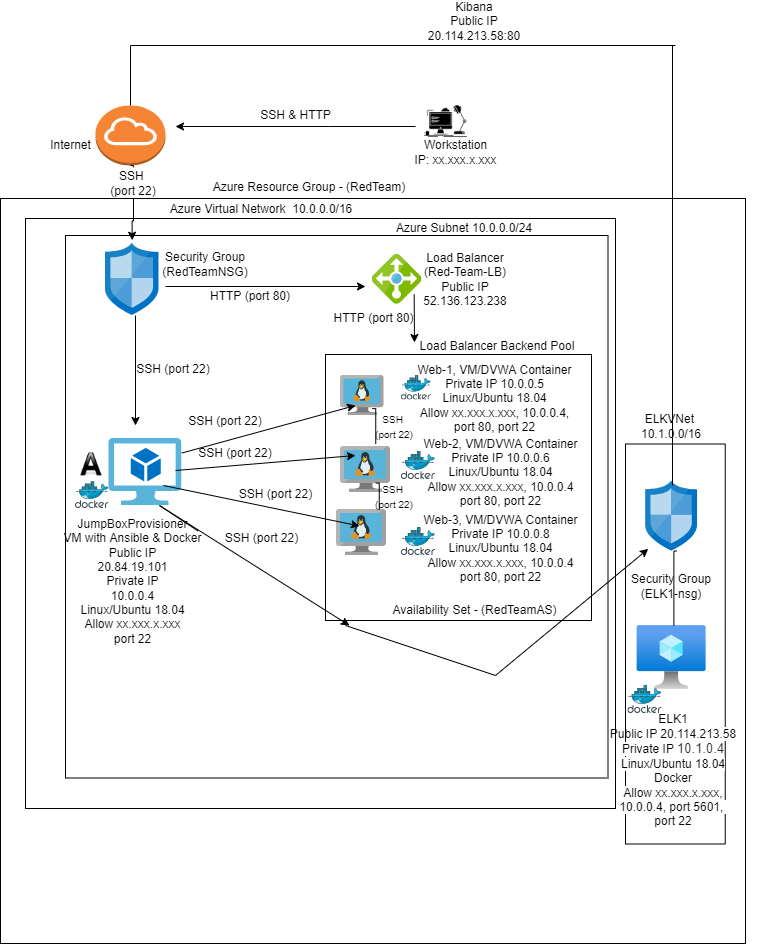

The diagram above was exported from draw.io. Its source (the exported page's mxGraphModel, read from the mxfile embedded in the PNG):
<mxGraphModel dx="756" dy="1471" grid="1" gridSize="10" guides="1" tooltips="1" connect="1" arrows="1" fold="1" page="1" pageScale="1" pageWidth="850" pageHeight="1100" math="0" shadow="0">
  <root>
    <mxCell id="0" />
    <mxCell id="1" parent="0" />
    <mxCell id="wg0jhoDlTeRWminIXX47-11" value="" style="whiteSpace=wrap;html=1;aspect=fixed;" parent="1" vertex="1">
      <mxGeometry x="125" y="13" width="745" height="745" as="geometry" />
    </mxCell>
    <mxCell id="M86I7v_ZzIiH5RGYhvwP-10" value="" style="whiteSpace=wrap;html=1;aspect=fixed;" parent="1" vertex="1">
      <mxGeometry x="150" y="33" width="590" height="590" as="geometry" />
    </mxCell>
    <mxCell id="M86I7v_ZzIiH5RGYhvwP-17" value="" style="whiteSpace=wrap;html=1;aspect=fixed;" parent="1" vertex="1">
      <mxGeometry x="190.00000000000003" y="50" width="542.5" height="542.5" as="geometry" />
    </mxCell>
    <mxCell id="M86I7v_ZzIiH5RGYhvwP-13" value="" style="whiteSpace=wrap;html=1;aspect=fixed;" parent="1" vertex="1">
      <mxGeometry x="450" y="169" width="266" height="266" as="geometry" />
    </mxCell>
    <mxCell id="wg0jhoDlTeRWminIXX47-1" value="" style="sketch=0;aspect=fixed;html=1;points=[];align=center;image;fontSize=12;image=img/lib/mscae/VM_Linux.svg;" parent="1" vertex="1">
      <mxGeometry x="465" y="190" width="43.48" height="40" as="geometry" />
    </mxCell>
    <mxCell id="wg0jhoDlTeRWminIXX47-2" value="" style="sketch=0;aspect=fixed;html=1;points=[];align=center;image;fontSize=12;image=img/lib/mscae/VM_Linux.svg;" parent="1" vertex="1">
      <mxGeometry x="465" y="261" width="50" height="46" as="geometry" />
    </mxCell>
    <mxCell id="wg0jhoDlTeRWminIXX47-4" value="" style="sketch=0;aspect=fixed;html=1;points=[];align=center;image;fontSize=12;image=img/lib/mscae/VM_Linux.svg;" parent="1" vertex="1">
      <mxGeometry x="461" y="324" width="50" height="46" as="geometry" />
    </mxCell>
    <mxCell id="wg0jhoDlTeRWminIXX47-5" value="" style="sketch=0;aspect=fixed;html=1;points=[];align=center;image;fontSize=12;image=img/lib/mscae/Virtual_Machine_2.svg;" parent="1" vertex="1">
      <mxGeometry x="233.5" y="253" width="72.83" height="67" as="geometry" />
    </mxCell>
    <mxCell id="wg0jhoDlTeRWminIXX47-6" value="Web-1,&amp;nbsp;VM/DVWA Container&lt;br&gt;Private IP 10.0.0.5&lt;br&gt;Linux/Ubuntu 18.04&lt;br&gt;Allow xx.xxx.x.xxx, 10.0.0.4,&lt;br&gt;port 80, port 22" style="text;html=1;align=center;verticalAlign=middle;resizable=0;points=[];autosize=1;strokeColor=none;fillColor=none;" parent="1" vertex="1">
      <mxGeometry x="534.15" y="173" width="170" height="80" as="geometry" />
    </mxCell>
    <mxCell id="wg0jhoDlTeRWminIXX47-7" value="Web-2,&amp;nbsp;VM/DVWA Container&lt;br&gt;Private IP&amp;nbsp;10.0.0.6&lt;br&gt;Linux/Ubuntu 18.04&lt;br&gt;Allow xx.xxx.x.xxx, 10.0.0.4&lt;br&gt;port 80, port 22" style="text;html=1;align=center;verticalAlign=middle;resizable=0;points=[];autosize=1;strokeColor=none;fillColor=none;" parent="1" vertex="1">
      <mxGeometry x="540" y="246.5" width="170" height="80" as="geometry" />
    </mxCell>
    <mxCell id="wg0jhoDlTeRWminIXX47-8" value="Web-3,&amp;nbsp;VM/DVWA Container&lt;br&gt;Private IP&amp;nbsp;10.0.0.8&lt;br&gt;Linux/Ubuntu 18.04&lt;br&gt;Allow xx.xxx.x.xxx, 10.0.0.4&lt;br&gt;port 80, port 22" style="text;html=1;align=center;verticalAlign=middle;resizable=0;points=[];autosize=1;strokeColor=none;fillColor=none;" parent="1" vertex="1">
      <mxGeometry x="540" y="323" width="170" height="80" as="geometry" />
    </mxCell>
    <mxCell id="wg0jhoDlTeRWminIXX47-9" value="JumpBoxProvisioner&lt;br&gt;VM with Ansible &amp;amp; Docker&lt;br&gt;Public IP&lt;br&gt;20.84.19.101&lt;br&gt;Private IP&lt;br&gt;10.0.0.4&lt;br&gt;Linux/Ubuntu 18.04&lt;br&gt;Allow xx.xxx.x.xxx&lt;br&gt;port 22" style="text;html=1;align=center;verticalAlign=middle;resizable=0;points=[];autosize=1;strokeColor=none;fillColor=none;" parent="1" vertex="1">
      <mxGeometry x="181.75" y="331" width="150" height="130" as="geometry" />
    </mxCell>
    <mxCell id="wg0jhoDlTeRWminIXX47-12" value="Load Balancer&lt;br&gt;(Red-Team-LB)&lt;br&gt;Public IP&lt;br&gt;52.136.123.238" style="text;html=1;strokeColor=none;fillColor=none;align=center;verticalAlign=middle;whiteSpace=wrap;rounded=0;" parent="1" vertex="1">
      <mxGeometry x="560" y="78.85" width="60" height="30" as="geometry" />
    </mxCell>
    <mxCell id="wg0jhoDlTeRWminIXX47-13" value="Azure Resource Group - (RedTeam)" style="text;html=1;strokeColor=none;fillColor=none;align=center;verticalAlign=middle;whiteSpace=wrap;rounded=0;" parent="1" vertex="1">
      <mxGeometry x="318.5" y="-15" width="230" height="33" as="geometry" />
    </mxCell>
    <mxCell id="UZ7SBt5MWei3jfaFILSB-19" style="edgeStyle=orthogonalEdgeStyle;rounded=0;orthogonalLoop=1;jettySize=auto;html=1;exitX=0.5;exitY=1;exitDx=0;exitDy=0;exitPerimeter=0;entryX=0.498;entryY=-0.041;entryDx=0;entryDy=0;entryPerimeter=0;startArrow=none;" parent="1" source="XFvZmi_JjZ1ZqLV4v8gB-1" target="M86I7v_ZzIiH5RGYhvwP-24" edge="1">
      <mxGeometry relative="1" as="geometry" />
    </mxCell>
    <mxCell id="M86I7v_ZzIiH5RGYhvwP-1" value="" style="outlineConnect=0;dashed=0;verticalLabelPosition=bottom;verticalAlign=top;align=center;html=1;shape=mxgraph.aws3.internet_gateway;fillColor=#F58534;gradientColor=none;" parent="1" vertex="1">
      <mxGeometry x="220" y="-80" width="70" height="60" as="geometry" />
    </mxCell>
    <mxCell id="M86I7v_ZzIiH5RGYhvwP-2" value="" style="shape=image;html=1;verticalAlign=top;verticalLabelPosition=bottom;labelBackgroundColor=#ffffff;imageAspect=0;aspect=fixed;image=https://cdn3.iconfinder.com/data/icons/business-and-education-1/512/263_workplace_workstation_office_lamp_computer-128.png" parent="1" vertex="1">
      <mxGeometry x="546.5" y="-88" width="48" height="48" as="geometry" />
    </mxCell>
    <mxCell id="M86I7v_ZzIiH5RGYhvwP-3" value="&lt;br&gt;Workstation&lt;br&gt;IP: xx.xxx.x.xxx" style="text;html=1;align=center;verticalAlign=middle;resizable=0;points=[];autosize=1;strokeColor=none;fillColor=none;" parent="1" vertex="1">
      <mxGeometry x="530" y="-65" width="100" height="50" as="geometry" />
    </mxCell>
    <mxCell id="M86I7v_ZzIiH5RGYhvwP-4" value="Internet" style="text;html=1;align=center;verticalAlign=middle;resizable=0;points=[];autosize=1;strokeColor=none;fillColor=none;" parent="1" vertex="1">
      <mxGeometry x="165" y="-50" width="60" height="20" as="geometry" />
    </mxCell>
    <mxCell id="M86I7v_ZzIiH5RGYhvwP-9" value="" style="sketch=0;aspect=fixed;html=1;points=[];align=center;image;fontSize=12;image=img/lib/mscae/Load_Balancer_feature.svg;" parent="1" vertex="1">
      <mxGeometry x="496.5" y="68.85" width="50" height="50" as="geometry" />
    </mxCell>
    <mxCell id="M86I7v_ZzIiH5RGYhvwP-11" value="Azure Virtual Network&amp;nbsp; 10.0.0.0/16" style="text;html=1;strokeColor=none;fillColor=none;align=center;verticalAlign=middle;whiteSpace=wrap;rounded=0;" parent="1" vertex="1">
      <mxGeometry x="261" y="9" width="250" height="30" as="geometry" />
    </mxCell>
    <mxCell id="M86I7v_ZzIiH5RGYhvwP-19" value="Azure Subnet 10.0.0.0/24" style="text;html=1;strokeColor=none;fillColor=none;align=center;verticalAlign=middle;whiteSpace=wrap;rounded=0;" parent="1" vertex="1">
      <mxGeometry x="474" y="27.5" width="230" height="30" as="geometry" />
    </mxCell>
    <mxCell id="M86I7v_ZzIiH5RGYhvwP-24" value="" style="sketch=0;aspect=fixed;html=1;points=[];align=center;image;fontSize=12;image=img/lib/mscae/Network_Security_Groups_Classic.svg;" parent="1" vertex="1">
      <mxGeometry x="230" y="57.7" width="53.5" height="72.3" as="geometry" />
    </mxCell>
    <mxCell id="M86I7v_ZzIiH5RGYhvwP-25" value="Security Group (RedTeamNSG)" style="text;html=1;strokeColor=none;fillColor=none;align=center;verticalAlign=middle;whiteSpace=wrap;rounded=0;" parent="1" vertex="1">
      <mxGeometry x="300" y="70" width="60" height="17.85" as="geometry" />
    </mxCell>
    <mxCell id="M86I7v_ZzIiH5RGYhvwP-30" value="" style="endArrow=classic;html=1;rounded=0;exitX=1;exitY=0.217;exitDx=0;exitDy=0;exitPerimeter=0;" parent="1" source="wg0jhoDlTeRWminIXX47-5" edge="1">
      <mxGeometry width="50" height="50" relative="1" as="geometry">
        <mxPoint x="310" y="270" as="sourcePoint" />
        <mxPoint x="480" y="220" as="targetPoint" />
      </mxGeometry>
    </mxCell>
    <mxCell id="M86I7v_ZzIiH5RGYhvwP-31" value="" style="endArrow=classic;html=1;rounded=0;" parent="1" edge="1">
      <mxGeometry width="50" height="50" relative="1" as="geometry">
        <mxPoint x="288" y="300" as="sourcePoint" />
        <mxPoint x="484" y="340.5" as="targetPoint" />
      </mxGeometry>
    </mxCell>
    <mxCell id="M86I7v_ZzIiH5RGYhvwP-33" value="SSH (port 22)&lt;br&gt;" style="text;html=1;strokeColor=none;fillColor=none;align=center;verticalAlign=middle;whiteSpace=wrap;rounded=0;" parent="1" vertex="1">
      <mxGeometry x="310" y="221" width="80" height="30" as="geometry" />
    </mxCell>
    <mxCell id="M86I7v_ZzIiH5RGYhvwP-34" value="SSH (port 22)" style="text;html=1;strokeColor=none;fillColor=none;align=center;verticalAlign=middle;whiteSpace=wrap;rounded=0;" parent="1" vertex="1">
      <mxGeometry x="346.5" y="338" width="79" height="30" as="geometry" />
    </mxCell>
    <mxCell id="TWHGhxZVKSS2lSY2foZ8-2" value="" style="endArrow=classic;html=1;rounded=0;" parent="1" edge="1">
      <mxGeometry width="50" height="50" relative="1" as="geometry">
        <mxPoint x="300" y="285" as="sourcePoint" />
        <mxPoint x="480" y="270" as="targetPoint" />
      </mxGeometry>
    </mxCell>
    <mxCell id="UZ7SBt5MWei3jfaFILSB-4" value="" style="endArrow=classic;html=1;rounded=0;" parent="1" edge="1">
      <mxGeometry width="50" height="50" relative="1" as="geometry">
        <mxPoint x="540" y="-59" as="sourcePoint" />
        <mxPoint x="300" y="-59" as="targetPoint" />
        <Array as="points">
          <mxPoint x="454" y="-59" />
        </Array>
      </mxGeometry>
    </mxCell>
    <mxCell id="UZ7SBt5MWei3jfaFILSB-14" value="SSH &amp;amp; HTTP" style="text;html=1;align=center;verticalAlign=middle;resizable=0;points=[];autosize=1;strokeColor=none;fillColor=none;" parent="1" vertex="1">
      <mxGeometry x="375" y="-80" width="90" height="20" as="geometry" />
    </mxCell>
    <mxCell id="UZ7SBt5MWei3jfaFILSB-22" value="" style="endArrow=classic;html=1;rounded=0;" parent="1" edge="1">
      <mxGeometry width="50" height="50" relative="1" as="geometry">
        <mxPoint x="290" y="101" as="sourcePoint" />
        <mxPoint x="490" y="101" as="targetPoint" />
      </mxGeometry>
    </mxCell>
    <mxCell id="UZ7SBt5MWei3jfaFILSB-25" value="" style="endArrow=classic;html=1;rounded=0;" parent="1" edge="1">
      <mxGeometry width="50" height="50" relative="1" as="geometry">
        <mxPoint x="260" y="130" as="sourcePoint" />
        <mxPoint x="260" y="240" as="targetPoint" />
        <Array as="points" />
      </mxGeometry>
    </mxCell>
    <mxCell id="UZ7SBt5MWei3jfaFILSB-27" value="Load Balancer Backend Pool" style="text;html=1;strokeColor=none;fillColor=none;align=center;verticalAlign=middle;whiteSpace=wrap;rounded=0;" parent="1" vertex="1">
      <mxGeometry x="527" y="152" width="190" height="18" as="geometry" />
    </mxCell>
    <mxCell id="UZ7SBt5MWei3jfaFILSB-29" value="Availability Set - (RedTeamAS)" style="text;html=1;strokeColor=none;fillColor=none;align=center;verticalAlign=middle;whiteSpace=wrap;rounded=0;" parent="1" vertex="1">
      <mxGeometry x="511" y="410" width="176.5" height="30" as="geometry" />
    </mxCell>
    <mxCell id="UZ7SBt5MWei3jfaFILSB-30" value="SSH (port 22)" style="text;html=1;strokeColor=none;fillColor=none;align=center;verticalAlign=middle;whiteSpace=wrap;rounded=0;" parent="1" vertex="1">
      <mxGeometry x="256" y="169" width="84" height="30" as="geometry" />
    </mxCell>
    <mxCell id="UZ7SBt5MWei3jfaFILSB-33" value="HTTP (port 80)" style="text;html=1;strokeColor=none;fillColor=none;align=center;verticalAlign=middle;whiteSpace=wrap;rounded=0;" parent="1" vertex="1">
      <mxGeometry x="330" y="95.85" width="90" height="30" as="geometry" />
    </mxCell>
    <mxCell id="UZ7SBt5MWei3jfaFILSB-35" value="" style="sketch=0;aspect=fixed;html=1;points=[];align=center;image;fontSize=12;image=img/lib/mscae/Docker.svg;" parent="1" vertex="1">
      <mxGeometry x="525.85" y="190" width="30" height="24.6" as="geometry" />
    </mxCell>
    <mxCell id="UZ7SBt5MWei3jfaFILSB-41" value="" style="endArrow=classic;html=1;rounded=0;" parent="1" edge="1">
      <mxGeometry width="50" height="50" relative="1" as="geometry">
        <mxPoint x="538.67" y="108.85" as="sourcePoint" />
        <mxPoint x="539" y="157" as="targetPoint" />
        <Array as="points" />
      </mxGeometry>
    </mxCell>
    <mxCell id="UZ7SBt5MWei3jfaFILSB-46" value="" style="sketch=0;aspect=fixed;html=1;points=[];align=center;image;fontSize=12;image=img/lib/mscae/Docker.svg;" parent="1" vertex="1">
      <mxGeometry x="525.85" y="342" width="34.15" height="28" as="geometry" />
    </mxCell>
    <mxCell id="UZ7SBt5MWei3jfaFILSB-47" value="" style="sketch=0;aspect=fixed;html=1;points=[];align=center;image;fontSize=12;image=img/lib/mscae/Docker.svg;" parent="1" vertex="1">
      <mxGeometry x="525.85" y="266" width="34.15" height="28" as="geometry" />
    </mxCell>
    <mxCell id="UZ7SBt5MWei3jfaFILSB-53" value="SSH (port 22)&lt;br&gt;" style="text;html=1;strokeColor=none;fillColor=none;align=center;verticalAlign=middle;whiteSpace=wrap;rounded=0;" parent="1" vertex="1">
      <mxGeometry x="320" y="253" width="80" height="30" as="geometry" />
    </mxCell>
    <mxCell id="UZ7SBt5MWei3jfaFILSB-54" value="HTTP (port 80)" style="text;html=1;strokeColor=none;fillColor=none;align=center;verticalAlign=middle;whiteSpace=wrap;rounded=0;" parent="1" vertex="1">
      <mxGeometry x="455" y="118" width="87" height="30" as="geometry" />
    </mxCell>
    <mxCell id="UZ7SBt5MWei3jfaFILSB-55" value="" style="sketch=0;aspect=fixed;html=1;points=[];align=center;image;fontSize=12;image=img/lib/mscae/Docker.svg;" parent="1" vertex="1">
      <mxGeometry x="200" y="295.53" width="33.5" height="27.47" as="geometry" />
    </mxCell>
    <mxCell id="UZ7SBt5MWei3jfaFILSB-58" value="" style="shape=image;html=1;verticalAlign=top;verticalLabelPosition=bottom;labelBackgroundColor=#ffffff;imageAspect=0;aspect=fixed;image=https://cdn1.iconfinder.com/data/icons/Futurosoft%20Icons%200.5.2/128x128/apps/applixware.png" parent="1" vertex="1">
      <mxGeometry x="205" y="267.5" width="23" height="23" as="geometry" />
    </mxCell>
    <mxCell id="J-2kSX31JKeF0YgYcfdz-8" value="" style="rounded=0;whiteSpace=wrap;html=1;fontSize=12;direction=south;" parent="1" vertex="1">
      <mxGeometry x="750" y="258.5" width="99.75" height="400" as="geometry" />
    </mxCell>
    <mxCell id="J-2kSX31JKeF0YgYcfdz-3" value="&lt;font style=&quot;font-size: 12px&quot;&gt;ELKVNet&amp;nbsp;&lt;br&gt;&lt;span style=&quot;background-color: rgb(255 , 255 , 255)&quot;&gt;10.1.0.0/16&lt;/span&gt;&lt;/font&gt;" style="text;html=1;strokeColor=none;fillColor=none;align=center;verticalAlign=middle;whiteSpace=wrap;rounded=0;" parent="1" vertex="1">
      <mxGeometry x="701.13" y="221" width="190" height="40" as="geometry" />
    </mxCell>
    <mxCell id="J-2kSX31JKeF0YgYcfdz-4" value="" style="aspect=fixed;html=1;points=[];align=center;image;fontSize=12;image=img/lib/azure2/compute/Virtual_Machine.svg;" parent="1" vertex="1">
      <mxGeometry x="761.63" y="440" width="69" height="64" as="geometry" />
    </mxCell>
    <mxCell id="J-2kSX31JKeF0YgYcfdz-5" value="ELK1&lt;br&gt;&lt;font style=&quot;font-size: 12px&quot;&gt;Public IP&amp;nbsp;&lt;span style=&quot;font-family: &amp;#34;az_ea_font&amp;#34; , &amp;#34;segoe ui&amp;#34; , &amp;#34;az_font&amp;#34; , , , &amp;#34;blinkmacsystemfont&amp;#34; , &amp;#34;roboto&amp;#34; , &amp;#34;oxygen&amp;#34; , &amp;#34;ubuntu&amp;#34; , &amp;#34;cantarell&amp;#34; , &amp;#34;open sans&amp;#34; , &amp;#34;helvetica neue&amp;#34; , sans-serif ; background-color: rgb(255 , 255 , 255)&quot;&gt;20.114.213.58&lt;br&gt;Private IP&amp;nbsp;&lt;/span&gt;&lt;span style=&quot;color: rgb(50 , 49 , 48) ; font-family: &amp;#34;az_ea_font&amp;#34; , &amp;#34;segoe ui&amp;#34; , &amp;#34;az_font&amp;#34; , , , &amp;#34;blinkmacsystemfont&amp;#34; , &amp;#34;roboto&amp;#34; , &amp;#34;oxygen&amp;#34; , &amp;#34;ubuntu&amp;#34; , &amp;#34;cantarell&amp;#34; , &amp;#34;open sans&amp;#34; , &amp;#34;helvetica neue&amp;#34; , sans-serif ; font-size: 13px ; background-color: rgb(255 , 255 , 255)&quot;&gt;10.1.0.4&lt;br&gt;&lt;/span&gt;&lt;span style=&quot;font-family: &amp;#34;az_ea_font&amp;#34; , &amp;#34;segoe ui&amp;#34; , &amp;#34;az_font&amp;#34; , , , &amp;#34;blinkmacsystemfont&amp;#34; , &amp;#34;roboto&amp;#34; , &amp;#34;oxygen&amp;#34; , &amp;#34;ubuntu&amp;#34; , &amp;#34;cantarell&amp;#34; , &amp;#34;open sans&amp;#34; , &amp;#34;helvetica neue&amp;#34; , sans-serif ; background-color: rgb(255 , 255 , 255)&quot;&gt;Linux/Ubuntu 18.04&lt;br&gt;Docker&lt;br&gt;Allow xx.xxx.x.xxx, 10.0.0.4, port 5601, &lt;br&gt;port 22&lt;br&gt;&lt;/span&gt;&lt;/font&gt;" style="text;html=1;strokeColor=none;fillColor=none;align=center;verticalAlign=middle;whiteSpace=wrap;rounded=0;fontSize=12;" parent="1" vertex="1">
      <mxGeometry x="726.13" y="550" width="143.87" height="70" as="geometry" />
    </mxCell>
    <mxCell id="J-2kSX31JKeF0YgYcfdz-6" value="" style="sketch=0;aspect=fixed;html=1;points=[];align=center;image;fontSize=12;image=img/lib/mscae/Network_Security_Groups_Classic.svg;" parent="1" vertex="1">
      <mxGeometry x="770.23" y="295.53" width="51.8" height="70" as="geometry" />
    </mxCell>
    <mxCell id="B1k5pTh2SuPVBvDNU83o-5" value="" style="endArrow=classic;html=1;rounded=0;" parent="1" edge="1">
      <mxGeometry width="50" height="50" relative="1" as="geometry">
        <mxPoint x="322.5" y="345.5" as="sourcePoint" />
        <mxPoint x="474" y="440" as="targetPoint" />
        <Array as="points">
          <mxPoint x="284" y="320" />
        </Array>
      </mxGeometry>
    </mxCell>
    <mxCell id="B1k5pTh2SuPVBvDNU83o-6" value="" style="endArrow=classic;html=1;rounded=0;entryX=0.049;entryY=0.969;entryDx=0;entryDy=0;entryPerimeter=0;" parent="1" target="J-2kSX31JKeF0YgYcfdz-6" edge="1">
      <mxGeometry width="50" height="50" relative="1" as="geometry">
        <mxPoint x="470" y="440" as="sourcePoint" />
        <mxPoint x="580" y="420" as="targetPoint" />
        <Array as="points">
          <mxPoint x="620" y="490" />
        </Array>
      </mxGeometry>
    </mxCell>
    <mxCell id="B1k5pTh2SuPVBvDNU83o-8" value="SSH (port 22)" style="text;html=1;strokeColor=none;fillColor=none;align=center;verticalAlign=middle;whiteSpace=wrap;rounded=0;" parent="1" vertex="1">
      <mxGeometry x="361" y="294" width="79" height="30" as="geometry" />
    </mxCell>
    <mxCell id="B1k5pTh2SuPVBvDNU83o-11" value="Security Group (ELK1-nsg)" style="text;html=1;strokeColor=none;fillColor=none;align=center;verticalAlign=middle;whiteSpace=wrap;rounded=0;" parent="1" vertex="1">
      <mxGeometry x="752.38" y="392.15" width="87.5" height="17.85" as="geometry" />
    </mxCell>
    <mxCell id="B1k5pTh2SuPVBvDNU83o-15" value="" style="shape=partialRectangle;whiteSpace=wrap;html=1;bottom=0;right=0;fillColor=none;" parent="1" vertex="1">
      <mxGeometry x="255" y="-140" width="545" height="60" as="geometry" />
    </mxCell>
    <mxCell id="B1k5pTh2SuPVBvDNU83o-16" value="" style="shape=partialRectangle;whiteSpace=wrap;html=1;bottom=0;right=0;fillColor=none;direction=south;" parent="1" vertex="1">
      <mxGeometry x="717" y="-140" width="80" height="440" as="geometry" />
    </mxCell>
    <mxCell id="B1k5pTh2SuPVBvDNU83o-18" value="Kibana&lt;br&gt;&lt;font style=&quot;font-size: 12px&quot;&gt;Public IP&lt;br&gt;&lt;span style=&quot;font-family: &amp;#34;az_ea_font&amp;#34; , &amp;#34;segoe ui&amp;#34; , &amp;#34;az_font&amp;#34; , , , &amp;#34;blinkmacsystemfont&amp;#34; , &amp;#34;roboto&amp;#34; , &amp;#34;oxygen&amp;#34; , &amp;#34;ubuntu&amp;#34; , &amp;#34;cantarell&amp;#34; , &amp;#34;open sans&amp;#34; , &amp;#34;helvetica neue&amp;#34; , sans-serif ; background-color: rgb(255 , 255 , 255)&quot;&gt;20.114.213.58:80&lt;/span&gt;&lt;span style=&quot;font-family: &amp;#34;az_ea_font&amp;#34; , &amp;#34;segoe ui&amp;#34; , &amp;#34;az_font&amp;#34; , , , &amp;#34;blinkmacsystemfont&amp;#34; , &amp;#34;roboto&amp;#34; , &amp;#34;oxygen&amp;#34; , &amp;#34;ubuntu&amp;#34; , &amp;#34;cantarell&amp;#34; , &amp;#34;open sans&amp;#34; , &amp;#34;helvetica neue&amp;#34; , sans-serif ; background-color: rgb(255 , 255 , 255)&quot;&gt;&lt;br&gt;&lt;/span&gt;&lt;/font&gt;" style="text;html=1;strokeColor=none;fillColor=none;align=center;verticalAlign=middle;whiteSpace=wrap;rounded=0;fontSize=12;" parent="1" vertex="1">
      <mxGeometry x="569.25" y="-179" width="60" height="30" as="geometry" />
    </mxCell>
    <mxCell id="B1k5pTh2SuPVBvDNU83o-19" value="" style="shape=partialRectangle;whiteSpace=wrap;html=1;bottom=0;right=0;fillColor=none;" parent="1" vertex="1">
      <mxGeometry x="798.38" y="365.53" width="3" height="74.47" as="geometry" />
    </mxCell>
    <mxCell id="XFvZmi_JjZ1ZqLV4v8gB-1" value="SSH &lt;br&gt;(port 22)" style="text;html=1;strokeColor=none;fillColor=none;align=center;verticalAlign=middle;whiteSpace=wrap;rounded=0;" parent="1" vertex="1">
      <mxGeometry x="228" y="-17" width="60" height="30" as="geometry" />
    </mxCell>
    <mxCell id="XFvZmi_JjZ1ZqLV4v8gB-2" value="" style="edgeStyle=orthogonalEdgeStyle;rounded=0;orthogonalLoop=1;jettySize=auto;html=1;exitX=0.5;exitY=1;exitDx=0;exitDy=0;exitPerimeter=0;entryX=0.498;entryY=-0.041;entryDx=0;entryDy=0;entryPerimeter=0;endArrow=none;" parent="1" source="M86I7v_ZzIiH5RGYhvwP-1" target="XFvZmi_JjZ1ZqLV4v8gB-1" edge="1">
      <mxGeometry relative="1" as="geometry">
        <mxPoint x="255" y="-20" as="sourcePoint" />
        <mxPoint x="256.64300000000003" y="54.73569999999995" as="targetPoint" />
      </mxGeometry>
    </mxCell>
    <mxCell id="XFvZmi_JjZ1ZqLV4v8gB-4" value="" style="sketch=0;aspect=fixed;html=1;points=[];align=center;image;fontSize=12;image=img/lib/mscae/Docker.svg;" parent="1" vertex="1">
      <mxGeometry x="752.38" y="500" width="34.15" height="28" as="geometry" />
    </mxCell>
    <mxCell id="XFvZmi_JjZ1ZqLV4v8gB-9" value="" style="shape=partialRectangle;whiteSpace=wrap;html=1;bottom=0;right=0;fillColor=none;direction=south;" parent="1" vertex="1">
      <mxGeometry x="496.75" y="223.1" width="3.5" height="35.4" as="geometry" />
    </mxCell>
    <mxCell id="XFvZmi_JjZ1ZqLV4v8gB-10" value="" style="shape=partialRectangle;whiteSpace=wrap;html=1;bottom=0;right=0;fillColor=none;direction=south;" parent="1" vertex="1">
      <mxGeometry x="500.25" y="297.6" width="3.5" height="26.4" as="geometry" />
    </mxCell>
    <mxCell id="XFvZmi_JjZ1ZqLV4v8gB-11" value="&lt;font style=&quot;font-size: 10px&quot;&gt;SSH &lt;br&gt;(port 22)&lt;/font&gt;" style="text;html=1;strokeColor=none;fillColor=none;align=center;verticalAlign=middle;whiteSpace=wrap;rounded=0;" parent="1" vertex="1">
      <mxGeometry x="488.5" y="235.5" width="60" height="11" as="geometry" />
    </mxCell>
    <mxCell id="XFvZmi_JjZ1ZqLV4v8gB-12" value="&lt;font style=&quot;font-size: 10px&quot;&gt;SSH &lt;br&gt;(port 22)&lt;/font&gt;" style="text;html=1;strokeColor=none;fillColor=none;align=center;verticalAlign=middle;whiteSpace=wrap;rounded=0;" parent="1" vertex="1">
      <mxGeometry x="488.5" y="305.3" width="60" height="11" as="geometry" />
    </mxCell>
  </root>
</mxGraphModel>